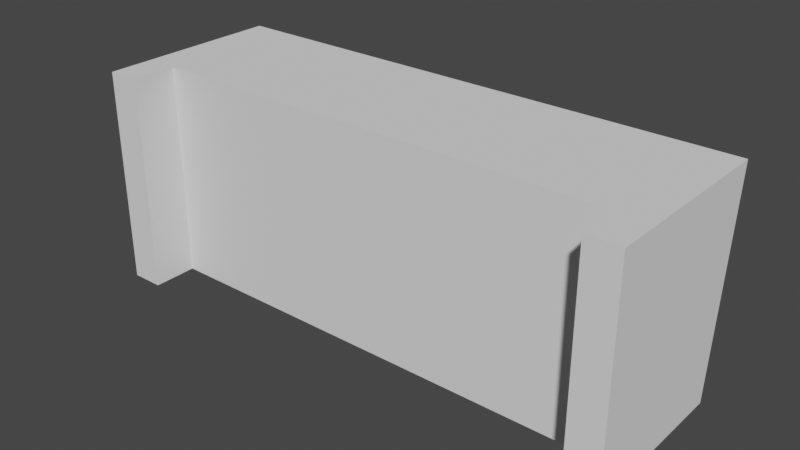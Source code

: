 # Source: banca.blend  (saved by Blender 3.6.11; exported with 4.5.12 LTS)
import bpy
from mathutils import Matrix  # noqa: F401  (used for matrix-valued properties, if any)

bpy.ops.wm.read_factory_settings(use_empty=True)
scene = bpy.context.scene
scene.name = 'Scene'

# ---- collections
col_collection = bpy.data.collections.new('Collection'); scene.collection.children.link(col_collection)

# ---- images (referenced by path relative to the original .blend; pixels are not part of the script)
import os
ASSET_DIR = os.environ.get("B2B_ASSET_DIR", "")  # directory of the original .blend (textures are referenced by path, not embedded)
HERE = os.path.dirname(os.path.abspath(__file__))  # packed textures are extracted next to this script under _unpacked/

def load_image(name, relpath, width, height, colorspace="sRGB"):
    """Load a texture the original file referenced (path relative to the .blend, or extracted next to this script)."""
    p = next((c for c in (os.path.join(HERE, relpath), os.path.join(ASSET_DIR, relpath)) if relpath and os.path.exists(c)), "")
    if p:
        img = bpy.data.images.load(p, check_existing=True)
        img.name = name
    else:  # same state as the original file: an image datablock whose file is absent (Cycles renders it pink)
        img = bpy.data.images.new(name, width, height)
        img.source = "FILE"
        img.filepath = "//" + (relpath or name)
    img.colorspace_settings.name = colorspace
    return img
img_bench_alb_rough = load_image('bench_alb_rough', 'bench_alb_rough.png', 1024, 1024, 'sRGB')

# ---- materials (node trees are filled in below, after node groups)
mat_material = bpy.data.materials.new('Material')
mat_material.alpha_threshold = 0.0
mat_material.use_transparent_shadow = False
mat_material.roughness = 0.5
mat_material.line_color = (0.0, 0.0, 0.0, 1.0)

# ---- node groups
ng_auto_smooth = bpy.data.node_groups.new('Auto Smooth', 'GeometryNodeTree')
_s = ng_auto_smooth.interface.new_socket(name='Geometry', in_out='OUTPUT', socket_type='NodeSocketGeometry')
_s = ng_auto_smooth.interface.new_socket(name='Geometry', in_out='INPUT', socket_type='NodeSocketGeometry')
_s = ng_auto_smooth.interface.new_socket(name='Angle', in_out='INPUT', socket_type='NodeSocketFloat')
_s.subtype = 'ANGLE'
_s.min_value = 0.0
_s.max_value = 3.142
ng_auto_smooth.is_modifier = True
_N = ng_auto_smooth.nodes; _L = ng_auto_smooth.links
n0 = _N.new('NodeGroupOutput'); n0.name = 'Group Output'; n0.location = (480, -100)
n1 = _N.new('NodeGroupInput'); n1.name = 'Group Input'; n1.location = (-420, -300)
n2 = _N.new('NodeGroupInput'); n2.name = 'Group Input.001'; n2.location = (-60, -100)
n3 = _N.new('GeometryNodeSetShadeSmooth'); n3.name = 'Set Shade Smooth'; n3.location = (120, -100)
n3.domain = 'EDGE'
n4 = _N.new('GeometryNodeSetShadeSmooth'); n4.name = 'Set Shade Smooth.001'; n4.location = (300, -100)
n5 = _N.new('GeometryNodeInputMeshEdgeAngle'); n5.name = 'Edge Angle'; n5.location = (-420, -220)
n6 = _N.new('GeometryNodeInputEdgeSmooth'); n6.name = 'Is Edge Smooth'; n6.location = (-60, -160)
n7 = _N.new('GeometryNodeInputShadeSmooth'); n7.name = 'Is Face Smooth'; n7.location = (-240, -340)
n8 = _N.new('FunctionNodeBooleanMath'); n8.name = 'Boolean Math'; n8.location = (-60, -220)
n9 = _N.new('FunctionNodeCompare'); n9.name = 'Compare'; n9.location = (-240, -180)
n9.operation = 'LESS_EQUAL'
_L.new(n5.outputs[0], n9.inputs[0])
_L.new(n4.outputs[0], n0.inputs[0])
_L.new(n1.outputs[1], n9.inputs[1])
_L.new(n9.outputs[0], n8.inputs[0])
_L.new(n7.outputs[0], n8.inputs[1])
_L.new(n2.outputs[0], n3.inputs[0])
_L.new(n6.outputs[0], n3.inputs[1])
_L.new(n3.outputs[0], n4.inputs[0])
_L.new(n8.outputs[0], n3.inputs[2])
n0.is_active_output = True

# ---- material node trees
mat_material.use_nodes = True; mat_material.node_tree.nodes.clear()
_N = mat_material.node_tree.nodes; _L = mat_material.node_tree.links
n0 = _N.new('ShaderNodeOutputMaterial'); n0.name = 'Material Output'; n0.location = (300, 300)
n1 = _N.new('ShaderNodeBsdfPrincipled'); n1.name = 'Principled BSDF'; n1.location = (10, 300)
n1.distribution = 'GGX'
n1.subsurface_method = 'RANDOM_WALK_SKIN'
n1.inputs[3].default_value = 1.45
n1.inputs[27].default_value = (0.0, 0.0, 0.0, 1.0)
n1.inputs[28].default_value = 1.0
n2 = _N.new('ShaderNodeTexImage'); n2.name = 'Image Texture'; n2.location = (-388, 234)
n2.image = img_bench_alb_rough
_L.new(n1.outputs[0], n0.inputs[0])
_L.new(n2.outputs[0], n1.inputs[0])
_L.new(n2.outputs[1], n1.inputs[2])
n0.is_active_output = True

# ---- world
world_world = bpy.data.worlds.new('World'); scene.world = world_world
world_world.use_nodes = True; world_world.node_tree.nodes.clear()
_N = world_world.node_tree.nodes; _L = world_world.node_tree.links
n0 = _N.new('ShaderNodeOutputWorld'); n0.name = 'World Output'; n0.location = (300, 300)
n1 = _N.new('ShaderNodeBackground'); n1.name = 'Background'; n1.location = (10, 300)
n1.inputs[0].default_value = (0.05088, 0.05088, 0.05088, 1.0)
_L.new(n1.outputs[0], n0.inputs[0])
n0.is_active_output = True
world_world.color = (0.05088, 0.05088, 0.05088)
world_world.use_sun_shadow = False
world_world.sun_shadow_jitter_overblur = 0.0

# ---- meshes
me_cube_001 = bpy.data.meshes.new('Cube.001')
me_cube_001.from_pydata([(1.241, 0.2966, 0.7228), (1.241, 0.3317, 0.9616), (1.241, 0.3392, 0.7165), (1.241, 0.3744, 0.9553), (1.241, -0.04597, 0.3102), (1.241, -0.2386, 0.3102), (1.241, -0.04597, 0.3514), (1.241, -0.2386, 0.3514), (1.241, 0.1742, 0.3102), (1.241, -0.01845, 0.3102), (1.241, 0.1742, 0.3514), (1.241, -0.01845, 0.3514), (1.134, 0.3404, 0.7076), (1.134, 0.3764, 0.9537), (1.134, 0.3733, 0.7028), (1.134, 0.4093, 0.9489), (1.166, 0.3404, 0.7076), (1.166, 0.3764, 0.9537), (1.166, 0.3733, 0.7028), (1.166, 0.4093, 0.9489), (1.134, 0.3217, 0.6194), (1.134, 0.3519, 0.6055), (1.166, 0.3217, 0.6194), (1.166, 0.3519, 0.6055), (1.134, 0.3123, 0.5884), (1.134, 0.3444, 0.5801), (1.166, 0.3123, 0.5884), (1.166, 0.3444, 0.5801), (1.134, 0.2672, 0.4631), (1.134, 0.2938, 0.4465), (1.166, 0.2672, 0.4631), (1.166, 0.2938, 0.4465), (1.134, 0.2145, 0.3579), (1.134, 0.2423, 0.3434), (1.166, 0.2145, 0.3579), (1.166, 0.2423, 0.3434), (1.134, 0.1879, 0.3159), (1.134, 0.2103, 0.2939), (1.166, 0.1879, 0.3159), (1.166, 0.2103, 0.2939), (1.134, 0.1719, 0.3073), (1.134, 0.1794, 0.2768), (1.166, 0.1719, 0.3073), (1.166, 0.1794, 0.2768), (1.134, 0.1397, 0.305), (1.134, 0.1389, 0.2743), (1.166, 0.1397, 0.305), (1.166, 0.1389, 0.2743), (1.134, -0.3891, 0.6194), (1.134, -0.4193, 0.6055), (1.166, -0.3891, 0.6194), (1.166, -0.4193, 0.6055), (1.134, -0.3796, 0.5884), (1.134, -0.4118, 0.5801), (1.166, -0.3796, 0.5884), (1.166, -0.4118, 0.5801), (1.134, -0.3346, 0.4631), (1.134, -0.3612, 0.4465), (1.166, -0.3346, 0.4631), (1.166, -0.3612, 0.4465), (1.134, -0.2819, 0.3579), (1.134, -0.3097, 0.3434), (1.166, -0.2819, 0.3579), (1.166, -0.3097, 0.3434), (1.134, -0.2553, 0.3159), (1.134, -0.2777, 0.2939), (1.166, -0.2553, 0.3159), (1.166, -0.2777, 0.2939), (1.134, -0.2393, 0.3073), (1.134, -0.2468, 0.2768), (1.166, -0.2393, 0.3073), (1.166, -0.2468, 0.2768), (1.134, -0.207, 0.305), (1.134, -0.2063, 0.2743), (1.166, -0.207, 0.305), (1.166, -0.2063, 0.2743), (1.166, -0.03102, 0.305), (1.166, 6.489e-05, 0.305), (1.134, 9.349e-07, 0.2743), (1.134, -0.03096, 0.2743), (1.134, 6.489e-05, 0.305), (1.134, -0.03102, 0.305), (1.134, 0.02507, 0.2561), (1.134, 0.03464, 0.2266), (1.166, 0.03464, 0.2266), (1.166, 0.02507, 0.2561), (1.166, 8.393e-06, 0.2743), (1.166, -0.03097, 0.2743), (1.166, -0.05603, 0.2561), (1.166, -0.0656, 0.2266), (1.166, -0.05603, 0.1972), (1.166, -0.03097, 0.179), (1.166, 8.393e-06, 0.179), (1.166, 0.02507, 0.1972), (1.134, -0.05603, 0.2561), (1.134, -0.0656, 0.2266), (1.134, -0.05603, 0.1972), (1.134, -0.03097, 0.179), (1.134, 8.393e-06, 0.179), (1.134, 0.02507, 0.1972), (1.141, -0.00679, 0.2534), (1.141, -0.02417, 0.2534), (1.141, 0.007281, 0.2432), (1.141, 0.01265, 0.2266), (1.159, 0.01265, 0.2266), (1.159, 0.007281, 0.2432), (1.159, -0.006786, 0.2534), (1.159, -0.02417, 0.2534), (1.159, -0.03824, 0.2432), (1.159, -0.04361, 0.2266), (1.159, -0.03824, 0.2101), (1.159, -0.02417, 0.1999), (1.159, -0.006786, 0.1999), (1.159, 0.007281, 0.2101), (1.141, -0.03824, 0.2432), (1.141, -0.04361, 0.2266), (1.141, -0.03824, 0.2101), (1.141, -0.02417, 0.1999), (1.141, -0.006786, 0.1999), (1.141, 0.007281, 0.2101), (1.134, 8.393e-06, 0.1503), (1.134, -0.03097, 0.1503), (1.166, 8.393e-06, 0.1503), (1.166, -0.03097, 0.1503), (1.134, 0.06626, 0.179), (1.166, 0.06626, 0.179), (1.134, 0.06626, 0.1503), (1.166, 0.06626, 0.1503), (1.134, 0.1039, 0.1733), (1.166, 0.1039, 0.1733), (1.134, 0.09847, 0.1452), (1.166, 0.09847, 0.1452), (1.134, 0.1369, 0.1583), (1.166, 0.1369, 0.1583), (1.134, 0.1242, 0.1327), (1.166, 0.1242, 0.1327), (1.134, 0.1683, 0.1332), (1.166, 0.1683, 0.1332), (1.134, 0.1458, 0.1154), (1.166, 0.1458, 0.1154), (1.134, 0.1974, 0.09381), (1.166, 0.1974, 0.09381), (1.134, 0.1708, 0.08315), (1.166, 0.1708, 0.08315), (1.134, 0.2201, 0.03746), (1.166, 0.2201, 0.03746), (1.134, 0.1918, 0.03309), (1.166, 0.1918, 0.03309), (1.134, 0.2251, -8.091e-05), (1.166, 0.2251, -8.091e-05), (1.134, 0.1964, -8.091e-05), (1.166, 0.1964, -8.091e-05), (1.166, -0.2274, -8.091e-05), (1.134, -0.2274, -8.091e-05), (1.166, -0.256, -8.091e-05), (1.134, -0.256, -8.091e-05), (1.166, -0.2228, 0.03309), (1.134, -0.2228, 0.03309), (1.166, -0.2511, 0.03746), (1.134, -0.2511, 0.03746), (1.166, -0.2018, 0.08315), (1.134, -0.2018, 0.08315), (1.166, -0.2284, 0.09381), (1.134, -0.2284, 0.09381), (1.166, -0.1768, 0.1154), (1.134, -0.1768, 0.1154), (1.166, -0.1993, 0.1332), (1.134, -0.1993, 0.1332), (1.166, -0.1551, 0.1327), (1.134, -0.1551, 0.1327), (1.166, -0.1679, 0.1583), (1.134, -0.1679, 0.1583), (1.166, -0.1294, 0.1452), (1.134, -0.1294, 0.1452), (1.166, -0.1348, 0.1733), (1.134, -0.1348, 0.1733), (1.166, -0.09722, 0.1503), (1.134, -0.09722, 0.1503), (1.166, -0.09722, 0.179), (1.134, -0.09722, 0.179), (-1.241, 0.2966, 0.7228), (-1.241, 0.3317, 0.9616), (-1.241, 0.3392, 0.7165), (-1.241, 0.3744, 0.9553), (-1.241, -0.04597, 0.3102), (-1.241, -0.2386, 0.3102), (-1.241, -0.04597, 0.3514), (-1.241, -0.2386, 0.3514), (-1.241, 0.1742, 0.3102), (-1.241, -0.01845, 0.3102), (-1.241, 0.1742, 0.3514), (-1.241, -0.01845, 0.3514), (-1.134, 0.3404, 0.7076), (-1.134, 0.3764, 0.9537), (-1.134, 0.3733, 0.7028), (-1.134, 0.4093, 0.9489), (-1.166, 0.3404, 0.7076), (-1.166, 0.3764, 0.9537), (-1.166, 0.3733, 0.7028), (-1.166, 0.4093, 0.9489), (-1.134, 0.3217, 0.6194), (-1.134, 0.3519, 0.6055), (-1.166, 0.3217, 0.6194), (-1.166, 0.3519, 0.6055), (-1.134, 0.3123, 0.5884), (-1.134, 0.3444, 0.5801), (-1.166, 0.3123, 0.5884), (-1.166, 0.3444, 0.5801), (-1.134, 0.2672, 0.4631), (-1.134, 0.2938, 0.4465), (-1.166, 0.2672, 0.4631), (-1.166, 0.2938, 0.4465), (-1.134, 0.2145, 0.3579), (-1.134, 0.2423, 0.3434), (-1.166, 0.2145, 0.3579), (-1.166, 0.2423, 0.3434), (-1.134, 0.1879, 0.3159), (-1.134, 0.2103, 0.2939), (-1.166, 0.1879, 0.3159), (-1.166, 0.2103, 0.2939), (-1.134, 0.1719, 0.3073), (-1.134, 0.1794, 0.2768), (-1.166, 0.1719, 0.3073), (-1.166, 0.1794, 0.2768), (-1.134, 0.1397, 0.305), (-1.134, 0.1389, 0.2743), (-1.166, 0.1397, 0.305), (-1.166, 0.1389, 0.2743), (-1.134, -0.3891, 0.6194), (-1.134, -0.4193, 0.6055), (-1.166, -0.3891, 0.6194), (-1.166, -0.4193, 0.6055), (-1.134, -0.3796, 0.5884), (-1.134, -0.4118, 0.5801), (-1.166, -0.3796, 0.5884), (-1.166, -0.4118, 0.5801), (-1.134, -0.3346, 0.4631), (-1.134, -0.3612, 0.4465), (-1.166, -0.3346, 0.4631), (-1.166, -0.3612, 0.4465), (-1.134, -0.2819, 0.3579), (-1.134, -0.3097, 0.3434), (-1.166, -0.2819, 0.3579), (-1.166, -0.3097, 0.3434), (-1.134, -0.2553, 0.3159), (-1.134, -0.2777, 0.2939), (-1.166, -0.2553, 0.3159), (-1.166, -0.2777, 0.2939), (-1.134, -0.2393, 0.3073), (-1.134, -0.2468, 0.2768), (-1.166, -0.2393, 0.3073), (-1.166, -0.2468, 0.2768), (-1.134, -0.207, 0.305), (-1.134, -0.2063, 0.2743), (-1.166, -0.207, 0.305), (-1.166, -0.2063, 0.2743), (-1.166, -0.03102, 0.305), (-1.166, 6.489e-05, 0.305), (-1.134, 9.349e-07, 0.2743), (-1.134, -0.03096, 0.2743), (-1.134, 6.489e-05, 0.305), (-1.134, -0.03102, 0.305), (-1.134, 0.02507, 0.2561), (-1.134, 0.03464, 0.2266), (-1.166, 0.03464, 0.2266), (-1.166, 0.02507, 0.2561), (-1.166, 8.393e-06, 0.2743), (-1.166, -0.03097, 0.2743), (-1.166, -0.05603, 0.2561), (-1.166, -0.0656, 0.2266), (-1.166, -0.05603, 0.1972), (-1.166, -0.03097, 0.179), (-1.166, 8.393e-06, 0.179), (-1.166, 0.02507, 0.1972), (-1.134, -0.05603, 0.2561), (-1.134, -0.0656, 0.2266), (-1.134, -0.05603, 0.1972), (-1.134, -0.03097, 0.179), (-1.134, 8.393e-06, 0.179), (-1.134, 0.02507, 0.1972), (-1.141, -0.00679, 0.2534), (-1.141, -0.02417, 0.2534), (-1.141, 0.007281, 0.2432), (-1.141, 0.01265, 0.2266), (-1.159, 0.01265, 0.2266), (-1.159, 0.007281, 0.2432), (-1.159, -0.006786, 0.2534), (-1.159, -0.02417, 0.2534), (-1.159, -0.03824, 0.2432), (-1.159, -0.04361, 0.2266), (-1.159, -0.03824, 0.2101), (-1.159, -0.02417, 0.1999), (-1.159, -0.006786, 0.1999), (-1.159, 0.007281, 0.2101), (-1.141, -0.03824, 0.2432), (-1.141, -0.04361, 0.2266), (-1.141, -0.03824, 0.2101), (-1.141, -0.02417, 0.1999), (-1.141, -0.006786, 0.1999), (-1.141, 0.007281, 0.2101), (-1.134, 8.393e-06, 0.1503), (-1.134, -0.03097, 0.1503), (-1.166, 8.393e-06, 0.1503), (-1.166, -0.03097, 0.1503), (-1.134, 0.06626, 0.179), (-1.166, 0.06626, 0.179), (-1.134, 0.06626, 0.1503), (-1.166, 0.06626, 0.1503), (-1.134, 0.1039, 0.1733), (-1.166, 0.1039, 0.1733), (-1.134, 0.09847, 0.1452), (-1.166, 0.09847, 0.1452), (-1.134, 0.1369, 0.1583), (-1.166, 0.1369, 0.1583), (-1.134, 0.1242, 0.1327), (-1.166, 0.1242, 0.1327), (-1.134, 0.1683, 0.1332), (-1.166, 0.1683, 0.1332), (-1.134, 0.1458, 0.1154), (-1.166, 0.1458, 0.1154), (-1.134, 0.1974, 0.09381), (-1.166, 0.1974, 0.09381), (-1.134, 0.1708, 0.08315), (-1.166, 0.1708, 0.08315), (-1.134, 0.2201, 0.03746), (-1.166, 0.2201, 0.03746), (-1.134, 0.1918, 0.03309), (-1.166, 0.1918, 0.03309), (-1.134, 0.2251, -8.091e-05), (-1.166, 0.2251, -8.091e-05), (-1.134, 0.1964, -8.091e-05), (-1.166, 0.1964, -8.091e-05), (-1.166, -0.2274, -8.091e-05), (-1.134, -0.2274, -8.091e-05), (-1.166, -0.256, -8.091e-05), (-1.134, -0.256, -8.091e-05), (-1.166, -0.2228, 0.03309), (-1.134, -0.2228, 0.03309), (-1.166, -0.2511, 0.03746), (-1.134, -0.2511, 0.03746), (-1.166, -0.2018, 0.08315), (-1.134, -0.2018, 0.08315), (-1.166, -0.2284, 0.09381), (-1.134, -0.2284, 0.09381), (-1.166, -0.1768, 0.1154), (-1.134, -0.1768, 0.1154), (-1.166, -0.1993, 0.1332), (-1.134, -0.1993, 0.1332), (-1.166, -0.1551, 0.1327), (-1.134, -0.1551, 0.1327), (-1.166, -0.1679, 0.1583), (-1.134, -0.1679, 0.1583), (-1.166, -0.1294, 0.1452), (-1.134, -0.1294, 0.1452), (-1.166, -0.1348, 0.1733), (-1.134, -0.1348, 0.1733), (-1.166, -0.09722, 0.1503), (-1.134, -0.09722, 0.1503), (-1.166, -0.09722, 0.179), (-1.134, -0.09722, 0.179)], [], [(188, 190, 10, 8), (2, 3, 1, 0), (180, 0, 1, 181), (5, 4, 6, 7), (187, 7, 6, 186), (184, 186, 6, 4), (9, 8, 10, 11), (191, 11, 10, 190), (12, 13, 15, 14), (14, 15, 19, 18), (18, 19, 17, 16), (16, 17, 13, 12), (19, 15, 13, 17), (18, 16, 22, 23), (26, 22, 50, 54), (16, 12, 20, 22), (14, 18, 23, 21), (12, 14, 21, 20), (24, 25, 29, 28), (21, 23, 27, 25), (23, 22, 26, 27), (20, 21, 25, 24), (26, 24, 28, 30), (25, 27, 31, 29), (27, 26, 30, 31), (33, 35, 39, 37), (31, 30, 34, 35), (28, 29, 33, 32), (30, 28, 32, 34), (29, 31, 35, 33), (35, 34, 38, 39), (32, 33, 37, 36), (34, 32, 36, 38), (40, 41, 45, 44), (43, 42, 46, 47), (38, 36, 40, 42), (37, 39, 43, 41), (39, 38, 42, 43), (36, 37, 41, 40), (42, 40, 44, 46), (41, 43, 47, 45), (24, 26, 54, 52), (52, 56, 57, 53), (49, 53, 55, 51), (51, 55, 54, 50), (48, 52, 53, 49), (54, 58, 56, 52), (53, 57, 59, 55), (55, 59, 58, 54), (61, 65, 67, 63), (59, 63, 62, 58), (56, 60, 61, 57), (58, 62, 60, 56), (57, 61, 63, 59), (63, 67, 66, 62), (60, 64, 65, 61), (62, 66, 64, 60), (68, 72, 73, 69), (71, 75, 74, 70), (66, 70, 68, 64), (65, 69, 71, 67), (67, 71, 70, 66), (64, 68, 69, 65), (70, 74, 72, 68), (69, 73, 75, 71), (87, 75, 73, 79), (79, 73, 72, 81), (81, 72, 74, 76), (76, 74, 75, 87), (22, 20, 48, 50), (20, 24, 52, 48), (49, 51, 50, 48), (46, 77, 86, 47), (77, 76, 87, 86), (44, 80, 77, 46), (80, 81, 76, 77), (45, 78, 80, 44), (78, 79, 81, 80), (47, 86, 78, 45), (0, 180, 182, 2), (2, 182, 183, 3), (7, 187, 185, 5), (5, 185, 184, 4), (11, 191, 189, 9), (9, 189, 188, 8), (82, 85, 84, 83), (83, 84, 93, 99), (99, 93, 92, 98), (92, 91, 123, 122), (97, 91, 90, 96), (96, 90, 89, 95), (95, 89, 88, 94), (94, 88, 87, 79), (78, 86, 85, 82), (106, 107, 101, 100), (102, 103, 104, 105), (103, 119, 113, 104), (119, 118, 112, 113), (118, 117, 111, 112), (117, 116, 110, 111), (116, 115, 109, 110), (115, 114, 108, 109), (114, 101, 107, 108), (100, 102, 105, 106), (93, 113, 112, 92), (92, 112, 111, 91), (91, 111, 110, 90), (90, 110, 109, 89), (89, 109, 108, 88), (88, 108, 107, 87), (87, 107, 106, 86), (86, 106, 105, 85), (85, 105, 104, 84), (84, 104, 113, 93), (82, 102, 100, 78), (78, 100, 101, 79), (79, 101, 114, 94), (94, 114, 115, 95), (95, 115, 116, 96), (96, 116, 117, 97), (97, 117, 118, 98), (98, 118, 119, 99), (99, 119, 103, 83), (83, 103, 102, 82), (120, 122, 123, 121), (122, 120, 126, 127), (97, 98, 120, 121), (126, 124, 128, 130), (98, 92, 125, 124), (92, 122, 127, 125), (120, 98, 124, 126), (129, 131, 135, 133), (127, 126, 130, 131), (125, 127, 131, 129), (124, 125, 129, 128), (132, 133, 137, 136), (128, 129, 133, 132), (130, 128, 132, 134), (131, 130, 134, 135), (138, 136, 140, 142), (134, 132, 136, 138), (135, 134, 138, 139), (133, 135, 139, 137), (141, 143, 147, 145), (139, 138, 142, 143), (137, 139, 143, 141), (136, 137, 141, 140), (146, 144, 148, 150), (140, 141, 145, 144), (142, 140, 144, 146), (143, 142, 146, 147), (148, 149, 151, 150), (147, 146, 150, 151), (145, 147, 151, 149), (144, 145, 149, 148), (158, 154, 152, 156), (163, 159, 158, 162), (155, 153, 152, 154), (156, 152, 153, 157), (159, 155, 154, 158), (167, 163, 162, 166), (160, 156, 157, 161), (161, 157, 159, 163), (157, 153, 155, 159), (168, 164, 165, 169), (166, 162, 160, 164), (162, 158, 156, 160), (164, 160, 161, 165), (175, 171, 170, 174), (165, 161, 163, 167), (169, 165, 167, 171), (170, 166, 164, 168), (178, 174, 172, 176), (172, 168, 169, 173), (173, 169, 171, 175), (171, 167, 166, 170), (177, 173, 175, 179), (174, 170, 168, 172), (176, 172, 173, 177), (179, 175, 174, 178), (123, 91, 178, 176), (91, 97, 179, 178), (97, 121, 177, 179), (121, 123, 176, 177), (182, 180, 181, 183), (185, 187, 186, 184), (189, 191, 190, 188), (192, 194, 195, 193), (194, 198, 199, 195), (198, 196, 197, 199), (196, 192, 193, 197), (199, 197, 193, 195), (198, 203, 202, 196), (206, 234, 230, 202), (196, 202, 200, 192), (194, 201, 203, 198), (192, 200, 201, 194), (204, 208, 209, 205), (201, 205, 207, 203), (203, 207, 206, 202), (200, 204, 205, 201), (206, 210, 208, 204), (205, 209, 211, 207), (207, 211, 210, 206), (213, 217, 219, 215), (211, 215, 214, 210), (208, 212, 213, 209), (210, 214, 212, 208), (209, 213, 215, 211), (215, 219, 218, 214), (212, 216, 217, 213), (214, 218, 216, 212), (220, 224, 225, 221), (223, 227, 226, 222), (218, 222, 220, 216), (217, 221, 223, 219), (219, 223, 222, 218), (216, 220, 221, 217), (222, 226, 224, 220), (221, 225, 227, 223), (204, 232, 234, 206), (232, 233, 237, 236), (229, 231, 235, 233), (231, 230, 234, 235), (228, 229, 233, 232), (234, 232, 236, 238), (233, 235, 239, 237), (235, 234, 238, 239), (241, 243, 247, 245), (239, 238, 242, 243), (236, 237, 241, 240), (238, 236, 240, 242), (237, 239, 243, 241), (243, 242, 246, 247), (240, 241, 245, 244), (242, 240, 244, 246), (248, 249, 253, 252), (251, 250, 254, 255), (246, 244, 248, 250), (245, 247, 251, 249), (247, 246, 250, 251), (244, 245, 249, 248), (250, 248, 252, 254), (249, 251, 255, 253), (267, 259, 253, 255), (259, 261, 252, 253), (261, 256, 254, 252), (256, 267, 255, 254), (202, 230, 228, 200), (200, 228, 232, 204), (229, 228, 230, 231), (226, 227, 266, 257), (257, 266, 267, 256), (224, 226, 257, 260), (260, 257, 256, 261), (225, 224, 260, 258), (258, 260, 261, 259), (227, 225, 258, 266), (262, 263, 264, 265), (263, 279, 273, 264), (279, 278, 272, 273), (272, 302, 303, 271), (277, 276, 270, 271), (276, 275, 269, 270), (275, 274, 268, 269), (274, 259, 267, 268), (258, 262, 265, 266), (286, 280, 281, 287), (282, 285, 284, 283), (283, 284, 293, 299), (299, 293, 292, 298), (298, 292, 291, 297), (297, 291, 290, 296), (296, 290, 289, 295), (295, 289, 288, 294), (294, 288, 287, 281), (280, 286, 285, 282), (273, 272, 292, 293), (272, 271, 291, 292), (271, 270, 290, 291), (270, 269, 289, 290), (269, 268, 288, 289), (268, 267, 287, 288), (267, 266, 286, 287), (266, 265, 285, 286), (265, 264, 284, 285), (264, 273, 293, 284), (262, 258, 280, 282), (258, 259, 281, 280), (259, 274, 294, 281), (274, 275, 295, 294), (275, 276, 296, 295), (276, 277, 297, 296), (277, 278, 298, 297), (278, 279, 299, 298), (279, 263, 283, 299), (263, 262, 282, 283), (300, 301, 303, 302), (302, 307, 306, 300), (277, 301, 300, 278), (306, 310, 308, 304), (278, 304, 305, 272), (272, 305, 307, 302), (300, 306, 304, 278), (309, 313, 315, 311), (307, 311, 310, 306), (305, 309, 311, 307), (304, 308, 309, 305), (312, 316, 317, 313), (308, 312, 313, 309), (310, 314, 312, 308), (311, 315, 314, 310), (318, 322, 320, 316), (314, 318, 316, 312), (315, 319, 318, 314), (313, 317, 319, 315), (321, 325, 327, 323), (319, 323, 322, 318), (317, 321, 323, 319), (316, 320, 321, 317), (326, 330, 328, 324), (320, 324, 325, 321), (322, 326, 324, 320), (323, 327, 326, 322), (328, 330, 331, 329), (327, 331, 330, 326), (325, 329, 331, 327), (324, 328, 329, 325), (338, 336, 332, 334), (343, 342, 338, 339), (335, 334, 332, 333), (336, 337, 333, 332), (339, 338, 334, 335), (347, 346, 342, 343), (340, 341, 337, 336), (341, 343, 339, 337), (337, 339, 335, 333), (348, 349, 345, 344), (346, 344, 340, 342), (342, 340, 336, 338), (344, 345, 341, 340), (355, 354, 350, 351), (345, 347, 343, 341), (349, 351, 347, 345), (350, 348, 344, 346), (358, 356, 352, 354), (352, 353, 349, 348), (353, 355, 351, 349), (351, 350, 346, 347), (357, 359, 355, 353), (354, 352, 348, 350), (356, 357, 353, 352), (359, 358, 354, 355), (303, 356, 358, 271), (271, 358, 359, 277), (277, 359, 357, 301), (301, 357, 356, 303), (183, 181, 1, 3)])
me_cube_001.polygons.foreach_set('use_smooth', [True] * 358)
_uv = me_cube_001.uv_layers.new(name='UVMap')
_uv.uv.foreach_set('vector', [0.9551, 0.04246, 0.9551, 0.05834, 0.07755, 0.05834, 0.07755, 0.04246, 0.5752, 0.7304, 0.482, 0.7304, 0.482, 0.7138, 0.5752, 0.7138, 0.129, 0.2134, 0.129, 0.888, 0.06376, 0.888, 0.06376, 0.2134, 0.3662, 0.3147, 0.3662, 0.3891, 0.3503, 0.3891, 0.3503, 0.3147, 0.215, 0.888, 0.215, 0.2134, 0.2673, 0.2134, 0.2673, 0.888, 0.9551, 0.01187, 0.9551, 0.02775, 0.07755, 0.02775, 0.07755, 0.01187, 0.3955, 0.2175, 0.3955, 0.2919, 0.3796, 0.2919, 0.3796, 0.2175, 0.8118, 0.1277, 0.1372, 0.1277, 0.1372, 0.07537, 0.8118, 0.07537, 0.3924, 0.5142, 0.3778, 0.6212, 0.3635, 0.6193, 0.3781, 0.5122, 0.8843, 0.2061, 0.8843, 0.1007, 0.8981, 0.1007, 0.8981, 0.2061, 0.7625, 0.636, 0.7779, 0.529, 0.7637, 0.527, 0.7482, 0.6339, 0.9337, 0.5693, 0.9337, 0.4642, 0.9476, 0.4642, 0.9476, 0.5693, 0.7359, 0.9079, 0.722, 0.9079, 0.722, 0.8936, 0.7359, 0.8936, 0.7625, 0.636, 0.7482, 0.6339, 0.7402, 0.6722, 0.7533, 0.6783, 0.7361, 0.6857, 0.7402, 0.6722, 0.4314, 0.6728, 0.4355, 0.6863, 0.9337, 0.5693, 0.9476, 0.5693, 0.9476, 0.6068, 0.9337, 0.6068, 0.8843, 0.2061, 0.8981, 0.2061, 0.8981, 0.2476, 0.8843, 0.2476, 0.3924, 0.5142, 0.3781, 0.5122, 0.387, 0.4698, 0.4001, 0.4757, 0.4041, 0.4623, 0.3901, 0.4588, 0.4115, 0.4005, 0.4231, 0.4076, 0.8843, 0.2476, 0.8981, 0.2476, 0.8981, 0.2583, 0.8843, 0.2583, 0.7533, 0.6783, 0.7402, 0.6722, 0.7361, 0.6857, 0.7501, 0.6893, 0.4001, 0.4757, 0.387, 0.4698, 0.3901, 0.4588, 0.4041, 0.4623, 0.9585, 0.5978, 0.9724, 0.5978, 0.9724, 0.6503, 0.9585, 0.6503, 0.8843, 0.2583, 0.8981, 0.2583, 0.8981, 0.3145, 0.8843, 0.3145, 0.7501, 0.6893, 0.7361, 0.6857, 0.7166, 0.7402, 0.7282, 0.7474, 0.8843, 0.3575, 0.8981, 0.3575, 0.8981, 0.3778, 0.8843, 0.3778, 0.7282, 0.7474, 0.7166, 0.7402, 0.6938, 0.7859, 0.7059, 0.7922, 0.4231, 0.4076, 0.4115, 0.4005, 0.4334, 0.3555, 0.4456, 0.3617, 0.9585, 0.6503, 0.9724, 0.6503, 0.9724, 0.6938, 0.9585, 0.6938, 0.8843, 0.3145, 0.8981, 0.3145, 0.8981, 0.3575, 0.8843, 0.3575, 0.7059, 0.7922, 0.6938, 0.7859, 0.6823, 0.8042, 0.692, 0.8137, 0.4456, 0.3617, 0.4334, 0.3555, 0.4471, 0.3339, 0.457, 0.3433, 0.9585, 0.6938, 0.9724, 0.6938, 0.9724, 0.7109, 0.9585, 0.7109, 0.4639, 0.3395, 0.4605, 0.3263, 0.4781, 0.3251, 0.4779, 0.3384, 0.6786, 0.8212, 0.6753, 0.808, 0.6613, 0.809, 0.661, 0.8223, 0.8487, 0.9117, 0.8348, 0.9117, 0.8348, 0.9047, 0.8487, 0.9047, 0.9337, 0.6176, 0.9476, 0.6176, 0.9476, 0.6312, 0.9337, 0.6312, 0.692, 0.8137, 0.6823, 0.8042, 0.6753, 0.808, 0.6786, 0.8212, 0.457, 0.3433, 0.4471, 0.3339, 0.4605, 0.3263, 0.4639, 0.3395, 0.8487, 0.9047, 0.8348, 0.9047, 0.8348, 0.8907, 0.8487, 0.8907, 0.9337, 0.6312, 0.9476, 0.6312, 0.9476, 0.6488, 0.9337, 0.6488, 0.8595, 0.1007, 0.8734, 0.1007, 0.8734, 0.4013, 0.8595, 0.4013, 0.8627, 0.7386, 0.8731, 0.7955, 0.8867, 0.796, 0.8766, 0.7347, 0.9501, 0.1007, 0.9501, 0.112, 0.964, 0.112, 0.964, 0.1007, 0.9249, 0.1007, 0.9222, 0.1119, 0.9361, 0.1158, 0.9393, 0.1021, 0.8595, 0.7249, 0.8627, 0.7386, 0.8766, 0.7347, 0.8739, 0.7235, 0.9585, 0.4642, 0.9585, 0.5202, 0.9724, 0.5202, 0.9724, 0.4642, 0.9501, 0.112, 0.9501, 0.1715, 0.964, 0.1715, 0.964, 0.112, 0.9222, 0.1119, 0.9121, 0.1732, 0.9257, 0.1727, 0.9361, 0.1158, 0.9501, 0.2179, 0.9501, 0.2404, 0.964, 0.2404, 0.964, 0.2179, 0.9121, 0.1732, 0.909, 0.2231, 0.9226, 0.2237, 0.9257, 0.1727, 0.8731, 0.7955, 0.8762, 0.8465, 0.8898, 0.8459, 0.8867, 0.796, 0.9585, 0.5202, 0.9585, 0.5677, 0.9724, 0.5677, 0.9724, 0.5202, 0.9501, 0.1715, 0.9501, 0.2179, 0.964, 0.2179, 0.964, 0.1715, 0.909, 0.2231, 0.9103, 0.2487, 0.9235, 0.2453, 0.9226, 0.2237, 0.8762, 0.8465, 0.8753, 0.8681, 0.8885, 0.8715, 0.8898, 0.8459, 0.9585, 0.5677, 0.9585, 0.5869, 0.9724, 0.5869, 0.9724, 0.5677, 0.8712, 0.8748, 0.8595, 0.8827, 0.866, 0.8944, 0.8806, 0.8847, 0.9182, 0.2619, 0.9328, 0.2716, 0.9393, 0.2599, 0.9276, 0.252, 0.7667, 0.9112, 0.7667, 0.9044, 0.7529, 0.9044, 0.7529, 0.9112, 0.761, 0.7617, 0.761, 0.7752, 0.7748, 0.7752, 0.7748, 0.7617, 0.9103, 0.2487, 0.9182, 0.2619, 0.9276, 0.252, 0.9235, 0.2453, 0.8753, 0.8681, 0.8712, 0.8748, 0.8806, 0.8847, 0.8885, 0.8715, 0.7667, 0.9044, 0.7667, 0.8904, 0.7529, 0.8904, 0.7529, 0.9044, 0.761, 0.7752, 0.761, 0.7928, 0.7748, 0.7928, 0.7748, 0.7752, 0.4895, 0.2092, 0.5657, 0.2092, 0.5657, 0.223, 0.4895, 0.223, 0.5519, 0.3243, 0.6281, 0.3236, 0.6285, 0.3369, 0.552, 0.3377, 0.8348, 0.8166, 0.8348, 0.7401, 0.8487, 0.7401, 0.8487, 0.8166, 0.5872, 0.8091, 0.5107, 0.8093, 0.511, 0.8226, 0.5872, 0.8225, 0.8487, 0.4096, 0.8348, 0.4096, 0.8348, 0.1007, 0.8487, 0.1007, 0.4001, 0.4757, 0.4041, 0.4623, 0.7047, 0.4593, 0.7089, 0.4727, 0.807, 0.5864, 0.807, 0.5725, 0.7938, 0.5725, 0.7938, 0.5864, 0.6613, 0.809, 0.6007, 0.8091, 0.6007, 0.8224, 0.661, 0.8223, 0.6007, 0.8091, 0.5872, 0.8091, 0.5872, 0.8225, 0.6007, 0.8224, 0.8348, 0.8907, 0.8348, 0.8301, 0.8487, 0.8301, 0.8487, 0.8907, 0.8348, 0.8301, 0.8348, 0.8166, 0.8487, 0.8166, 0.8487, 0.8301, 0.4781, 0.3251, 0.5384, 0.3245, 0.5385, 0.3378, 0.4779, 0.3384, 0.5384, 0.3245, 0.5519, 0.3243, 0.552, 0.3377, 0.5385, 0.3378, 0.9476, 0.6488, 0.9476, 0.7092, 0.9337, 0.7092, 0.9337, 0.6488, 0.03791, 0.9425, 0.03791, 0.06497, 0.05449, 0.06497, 0.05449, 0.9425, 0.2047, 0.2134, 0.2047, 0.888, 0.1394, 0.888, 0.1394, 0.2134, 0.8907, 0.9916, 0.01316, 0.9916, 0.01316, 0.9757, 0.8907, 0.9757, 0.2777, 0.888, 0.2777, 0.2134, 0.33, 0.2134, 0.33, 0.888, 0.8907, 0.9687, 0.01316, 0.9687, 0.01316, 0.9528, 0.8907, 0.9528, 0.8117, 0.1941, 0.1371, 0.1941, 0.1371, 0.1418, 0.8117, 0.1418, 0.7529, 0.854, 0.7667, 0.854, 0.7667, 0.8671, 0.7529, 0.8671, 0.7529, 0.8671, 0.7667, 0.8671, 0.7667, 0.8795, 0.7529, 0.8795, 0.944, 0.9191, 0.944, 0.9053, 0.9551, 0.9053, 0.9551, 0.9191, 0.6008, 0.8639, 0.5873, 0.8639, 0.5873, 0.8763, 0.6008, 0.8763, 0.8814, 0.9555, 0.8814, 0.9416, 0.8921, 0.9416, 0.8921, 0.9555, 0.8734, 0.9308, 0.8595, 0.9308, 0.8595, 0.9176, 0.8734, 0.9176, 0.8734, 0.9176, 0.8595, 0.9176, 0.8595, 0.9053, 0.8734, 0.9053, 0.9501, 0.4157, 0.9501, 0.4018, 0.961, 0.4018, 0.961, 0.4157, 0.722, 0.9327, 0.7221, 0.9188, 0.733, 0.9188, 0.733, 0.9327, 0.6745, 0.7311, 0.6745, 0.7386, 0.6667, 0.7386, 0.6667, 0.7311, 0.7857, 0.8036, 0.7857, 0.811, 0.7935, 0.811, 0.7935, 0.8036, 0.7857, 0.811, 0.7857, 0.818, 0.7935, 0.818, 0.7935, 0.811, 0.9254, 0.9053, 0.9254, 0.9115, 0.9332, 0.9115, 0.9332, 0.9053, 0.9254, 0.9115, 0.9254, 0.919, 0.9332, 0.919, 0.9332, 0.9115, 0.9254, 0.919, 0.9254, 0.925, 0.9332, 0.925, 0.9332, 0.919, 0.8426, 0.9368, 0.8426, 0.9295, 0.8348, 0.9295, 0.8348, 0.9368, 0.8426, 0.9295, 0.8426, 0.9225, 0.8348, 0.9225, 0.8348, 0.9295, 0.7874, 0.8366, 0.7935, 0.8366, 0.7935, 0.8288, 0.7874, 0.8288, 0.9487, 0.9437, 0.9549, 0.9437, 0.9549, 0.9359, 0.9487, 0.9359, 0.6116, 0.8559, 0.6039, 0.8503, 0.5978, 0.8548, 0.6008, 0.8639, 0.6008, 0.8639, 0.5978, 0.8548, 0.5902, 0.8548, 0.5873, 0.8639, 0.5873, 0.8639, 0.5902, 0.8548, 0.5841, 0.8504, 0.5764, 0.856, 0.5764, 0.856, 0.5841, 0.8504, 0.5818, 0.8432, 0.5722, 0.8432, 0.5722, 0.8432, 0.5818, 0.8432, 0.5841, 0.836, 0.5764, 0.8304, 0.5764, 0.8304, 0.5841, 0.836, 0.5902, 0.8315, 0.5872, 0.8225, 0.5872, 0.8225, 0.5902, 0.8315, 0.5977, 0.8315, 0.6007, 0.8224, 0.6007, 0.8224, 0.5977, 0.8315, 0.6039, 0.836, 0.6116, 0.8303, 0.6116, 0.8303, 0.6039, 0.836, 0.6062, 0.8431, 0.6158, 0.8431, 0.6158, 0.8431, 0.6062, 0.8431, 0.6039, 0.8503, 0.6116, 0.8559, 0.5275, 0.3167, 0.5351, 0.311, 0.5413, 0.3154, 0.5384, 0.3245, 0.5384, 0.3245, 0.5413, 0.3154, 0.5488, 0.3153, 0.5519, 0.3243, 0.5519, 0.3243, 0.5488, 0.3153, 0.5549, 0.3108, 0.5627, 0.3163, 0.5627, 0.3163, 0.5549, 0.3108, 0.5572, 0.3036, 0.5667, 0.3035, 0.5667, 0.3035, 0.5572, 0.3036, 0.5548, 0.2964, 0.5624, 0.2907, 0.5624, 0.2907, 0.5548, 0.2964, 0.5486, 0.292, 0.5515, 0.2829, 0.5515, 0.2829, 0.5486, 0.292, 0.5411, 0.2921, 0.538, 0.2831, 0.538, 0.2831, 0.5411, 0.2921, 0.535, 0.2966, 0.5272, 0.2911, 0.5272, 0.2911, 0.535, 0.2966, 0.5327, 0.3038, 0.5232, 0.3039, 0.5232, 0.3039, 0.5327, 0.3038, 0.5351, 0.311, 0.5275, 0.3167, 0.3946, 0.8595, 0.4085, 0.8595, 0.4085, 0.873, 0.3946, 0.873, 0.4085, 0.8595, 0.3946, 0.8595, 0.3946, 0.8308, 0.4085, 0.8308, 0.5515, 0.2829, 0.538, 0.2831, 0.5379, 0.2706, 0.5514, 0.2705, 0.5091, 0.2709, 0.5092, 0.2833, 0.4929, 0.281, 0.4951, 0.2688, 0.5916, 0.2228, 0.5916, 0.2089, 0.6204, 0.2089, 0.6204, 0.2228, 0.6008, 0.8639, 0.6008, 0.8763, 0.6296, 0.8762, 0.6295, 0.8638, 0.5379, 0.2706, 0.538, 0.2831, 0.5092, 0.2833, 0.5091, 0.2709, 0.6459, 0.8662, 0.6436, 0.8784, 0.6547, 0.8839, 0.6603, 0.8727, 0.4085, 0.8308, 0.3946, 0.8308, 0.3946, 0.8168, 0.4085, 0.8168, 0.6295, 0.8638, 0.6296, 0.8762, 0.6436, 0.8784, 0.6459, 0.8662, 0.6204, 0.2228, 0.6204, 0.2089, 0.6367, 0.2089, 0.6367, 0.2228, 0.6511, 0.2228, 0.6511, 0.2089, 0.6649, 0.2089, 0.6649, 0.2228, 0.6367, 0.2228, 0.6367, 0.2089, 0.6511, 0.2089, 0.6511, 0.2228, 0.4951, 0.2688, 0.4929, 0.281, 0.4785, 0.2746, 0.4839, 0.2635, 0.4085, 0.8168, 0.3946, 0.8168, 0.3946, 0.8058, 0.4085, 0.8058, 0.4744, 0.2561, 0.4647, 0.2639, 0.4519, 0.2469, 0.4634, 0.2421, 0.4839, 0.2635, 0.4785, 0.2746, 0.4647, 0.2639, 0.4744, 0.2561, 0.4085, 0.8058, 0.3946, 0.8058, 0.3946, 0.7965, 0.4085, 0.7965, 0.6603, 0.8727, 0.6547, 0.8839, 0.6642, 0.8913, 0.6739, 0.8836, 0.6866, 0.9007, 0.6751, 0.9053, 0.6842, 0.9271, 0.6965, 0.9252, 0.4516, 0.5263, 0.4516, 0.5124, 0.4665, 0.5124, 0.4665, 0.5263, 0.6739, 0.8836, 0.6642, 0.8913, 0.6751, 0.9053, 0.6866, 0.9007, 0.909, 0.6466, 0.9229, 0.6466, 0.9229, 0.6646, 0.909, 0.6646, 0.4541, 0.2205, 0.4418, 0.2225, 0.4395, 0.2062, 0.4519, 0.2061, 0.909, 0.6646, 0.9229, 0.6646, 0.9229, 0.6898, 0.909, 0.6898, 0.4634, 0.2421, 0.4519, 0.2469, 0.4418, 0.2225, 0.4541, 0.2205, 0.4665, 0.5263, 0.4665, 0.5124, 0.489, 0.5124, 0.489, 0.5263, 0.9254, 0.9498, 0.9254, 0.9359, 0.9378, 0.9359, 0.9378, 0.9498, 0.489, 0.5263, 0.489, 0.5124, 0.5035, 0.5124, 0.5035, 0.5263, 0.6965, 0.9252, 0.6842, 0.9271, 0.6863, 0.9415, 0.6987, 0.9415, 0.909, 0.6898, 0.9229, 0.6898, 0.9229, 0.7062, 0.909, 0.7062, 0.4947, 0.8809, 0.5037, 0.8947, 0.5131, 0.8865, 0.5052, 0.8743, 0.6161, 0.7386, 0.6398, 0.7386, 0.6398, 0.7247, 0.6161, 0.7247, 0.7751, 0.5047, 0.7875, 0.5047, 0.7875, 0.4909, 0.7751, 0.4909, 0.7751, 0.4658, 0.7751, 0.48, 0.789, 0.48, 0.789, 0.4658, 0.6398, 0.7386, 0.6559, 0.7386, 0.6559, 0.7247, 0.6398, 0.7247, 0.6, 0.7386, 0.6161, 0.7386, 0.6161, 0.7247, 0.6, 0.7247, 0.7751, 0.445, 0.7751, 0.4658, 0.789, 0.4658, 0.789, 0.445, 0.6605, 0.3246, 0.6532, 0.347, 0.6637, 0.3536, 0.6723, 0.3286, 0.6532, 0.347, 0.6452, 0.3592, 0.6547, 0.3673, 0.6637, 0.3536, 0.8981, 0.686, 0.8981, 0.6767, 0.8843, 0.6767, 0.8843, 0.686, 0.4845, 0.8348, 0.4861, 0.856, 0.4979, 0.8519, 0.4969, 0.8342, 0.4861, 0.856, 0.4947, 0.8809, 0.5052, 0.8743, 0.4979, 0.8519, 0.7751, 0.432, 0.7751, 0.445, 0.789, 0.445, 0.789, 0.432, 0.7938, 0.5332, 0.7938, 0.5477, 0.8077, 0.5477, 0.8077, 0.5332, 0.6615, 0.3068, 0.6605, 0.3246, 0.6723, 0.3286, 0.6739, 0.3074, 0.6592, 0.295, 0.6615, 0.3068, 0.6739, 0.3074, 0.6707, 0.2902, 0.4877, 0.8176, 0.4845, 0.8348, 0.4969, 0.8342, 0.4991, 0.8224, 0.505, 0.7907, 0.4942, 0.8032, 0.504, 0.8109, 0.5131, 0.8001, 0.8981, 0.6971, 0.8981, 0.686, 0.8843, 0.686, 0.8843, 0.6971, 0.6544, 0.2836, 0.6592, 0.295, 0.6707, 0.2902, 0.6641, 0.2759, 0.7938, 0.5477, 0.7938, 0.5616, 0.8077, 0.5616, 0.8077, 0.5477, 0.6452, 0.2728, 0.6544, 0.2836, 0.6641, 0.2759, 0.6534, 0.2633, 0.4942, 0.8032, 0.4877, 0.8176, 0.4991, 0.8224, 0.504, 0.8109, 0.8981, 0.7111, 0.8981, 0.6971, 0.8843, 0.6971, 0.8843, 0.7111, 0.7938, 0.5169, 0.7938, 0.5332, 0.8077, 0.5332, 0.8077, 0.5169, 0.5873, 0.8763, 0.5873, 0.8639, 0.5585, 0.8639, 0.5585, 0.8764, 0.7173, 0.8828, 0.7034, 0.8828, 0.7034, 0.854, 0.7173, 0.854, 0.5515, 0.2829, 0.5514, 0.2705, 0.5801, 0.2702, 0.5803, 0.2826, 0.3946, 0.873, 0.4085, 0.873, 0.4085, 0.9018, 0.3946, 0.9018, 0.6006, 0.3617, 0.6006, 0.3784, 0.5074, 0.3784, 0.5074, 0.3617, 0.4307, 0.32, 0.4148, 0.32, 0.4148, 0.2456, 0.4307, 0.2456, 0.3662, 0.2892, 0.3503, 0.2892, 0.3503, 0.2148, 0.3662, 0.2148, 0.3671, 0.8085, 0.3529, 0.8064, 0.3373, 0.9133, 0.3516, 0.9154, 0.8981, 0.4941, 0.8843, 0.4941, 0.8843, 0.3887, 0.8981, 0.3887, 0.7869, 0.3601, 0.7726, 0.3581, 0.7883, 0.2511, 0.8025, 0.2532, 0.9557, 0.8286, 0.9418, 0.8286, 0.9418, 0.7235, 0.9557, 0.7235, 0.761, 0.8179, 0.761, 0.8036, 0.7748, 0.8036, 0.7748, 0.8179, 0.7869, 0.3601, 0.7776, 0.4024, 0.7645, 0.3964, 0.7726, 0.3581, 0.7604, 0.4098, 0.4598, 0.4099, 0.4557, 0.3964, 0.7645, 0.3964, 0.9557, 0.8286, 0.9557, 0.8661, 0.9418, 0.8661, 0.9418, 0.8286, 0.8981, 0.4941, 0.8981, 0.5355, 0.8843, 0.5355, 0.8843, 0.4941, 0.3671, 0.8085, 0.3752, 0.7701, 0.3621, 0.7641, 0.3529, 0.8064, 0.3793, 0.7567, 0.3988, 0.7022, 0.3872, 0.695, 0.3653, 0.7531, 0.8981, 0.5355, 0.8981, 0.5463, 0.8843, 0.5463, 0.8843, 0.5355, 0.7776, 0.4024, 0.7744, 0.4134, 0.7604, 0.4098, 0.7645, 0.3964, 0.3752, 0.7701, 0.3793, 0.7567, 0.3653, 0.7531, 0.3621, 0.7641, 0.9804, 0.8571, 0.9804, 0.9096, 0.9665, 0.9096, 0.9665, 0.8571, 0.8981, 0.5463, 0.8981, 0.6025, 0.8843, 0.6025, 0.8843, 0.5463, 0.7744, 0.4134, 0.7524, 0.4715, 0.7408, 0.4643, 0.7604, 0.4098, 0.8981, 0.6454, 0.8981, 0.6658, 0.8843, 0.6658, 0.8843, 0.6454, 0.7524, 0.4715, 0.7301, 0.5163, 0.718, 0.51, 0.7408, 0.4643, 0.3988, 0.7022, 0.4216, 0.6565, 0.4095, 0.6501, 0.3872, 0.695, 0.9804, 0.9096, 0.9804, 0.9531, 0.9665, 0.9531, 0.9665, 0.9096, 0.8981, 0.6025, 0.8981, 0.6454, 0.8843, 0.6454, 0.8843, 0.6025, 0.7301, 0.5163, 0.7161, 0.5378, 0.7064, 0.5282, 0.718, 0.51, 0.4216, 0.6565, 0.4331, 0.6382, 0.4234, 0.6286, 0.4095, 0.6501, 0.9804, 0.9531, 0.9804, 0.9703, 0.9665, 0.9703, 0.9665, 0.9531, 0.4401, 0.6344, 0.4541, 0.6334, 0.4544, 0.6201, 0.4368, 0.6212, 0.7027, 0.5453, 0.6851, 0.5463, 0.6854, 0.533, 0.6995, 0.532, 0.909, 0.6358, 0.909, 0.6288, 0.9229, 0.6288, 0.9229, 0.6358, 0.4895, 0.2339, 0.5031, 0.2339, 0.5031, 0.2478, 0.4895, 0.2478, 0.7161, 0.5378, 0.7027, 0.5453, 0.6995, 0.532, 0.7064, 0.5282, 0.4331, 0.6382, 0.4401, 0.6344, 0.4368, 0.6212, 0.4234, 0.6286, 0.909, 0.6288, 0.909, 0.6148, 0.9229, 0.6148, 0.9229, 0.6288, 0.5031, 0.2339, 0.5207, 0.2339, 0.5207, 0.2478, 0.5031, 0.2478, 0.8734, 0.4121, 0.8734, 0.7127, 0.8595, 0.7127, 0.8595, 0.4121, 0.9361, 0.2975, 0.9222, 0.2936, 0.9121, 0.3549, 0.9257, 0.3544, 0.964, 0.2513, 0.9501, 0.2513, 0.9501, 0.2625, 0.964, 0.2625, 0.915, 0.7235, 0.9007, 0.7249, 0.9039, 0.7386, 0.9178, 0.7347, 0.9393, 0.2838, 0.9249, 0.2825, 0.9222, 0.2936, 0.9361, 0.2975, 0.9804, 0.7235, 0.9665, 0.7235, 0.9665, 0.7795, 0.9804, 0.7795, 0.964, 0.2625, 0.9501, 0.2625, 0.9501, 0.3221, 0.964, 0.3221, 0.9178, 0.7347, 0.9039, 0.7386, 0.9142, 0.7955, 0.9278, 0.796, 0.964, 0.3685, 0.9501, 0.3685, 0.9501, 0.391, 0.964, 0.391, 0.9278, 0.796, 0.9142, 0.7955, 0.9173, 0.8465, 0.9309, 0.8459, 0.9257, 0.3544, 0.9121, 0.3549, 0.909, 0.4049, 0.9226, 0.4054, 0.9804, 0.7795, 0.9665, 0.7795, 0.9665, 0.827, 0.9804, 0.827, 0.964, 0.3221, 0.9501, 0.3221, 0.9501, 0.3685, 0.964, 0.3685, 0.9309, 0.8459, 0.9173, 0.8465, 0.9164, 0.8681, 0.9296, 0.8715, 0.9226, 0.4054, 0.909, 0.4049, 0.9103, 0.4304, 0.9235, 0.427, 0.9804, 0.827, 0.9665, 0.827, 0.9665, 0.8462, 0.9804, 0.8462, 0.9276, 0.4338, 0.9182, 0.4436, 0.9328, 0.4533, 0.9393, 0.4416, 0.9218, 0.8847, 0.9123, 0.8748, 0.9007, 0.8827, 0.9071, 0.8944, 0.7776, 0.9112, 0.7915, 0.9112, 0.7915, 0.9044, 0.7776, 0.9044, 0.7996, 0.7617, 0.7857, 0.7617, 0.7857, 0.7752, 0.7996, 0.7752, 0.9296, 0.8715, 0.9164, 0.8681, 0.9123, 0.8748, 0.9218, 0.8847, 0.9235, 0.427, 0.9103, 0.4304, 0.9182, 0.4436, 0.9276, 0.4338, 0.7776, 0.9044, 0.7915, 0.9044, 0.7915, 0.8904, 0.7776, 0.8904, 0.7996, 0.7752, 0.7857, 0.7752, 0.7857, 0.7928, 0.7996, 0.7928, 0.5916, 0.2475, 0.5916, 0.2336, 0.6678, 0.2336, 0.6678, 0.2475, 0.5282, 0.62, 0.5282, 0.6333, 0.6047, 0.6332, 0.6044, 0.6199, 0.9229, 0.5407, 0.909, 0.5407, 0.909, 0.4642, 0.9229, 0.4642, 0.6113, 0.533, 0.6113, 0.5463, 0.5351, 0.5464, 0.5348, 0.533, 0.8348, 0.7292, 0.8348, 0.4204, 0.8487, 0.4204, 0.8487, 0.7292, 0.3752, 0.7701, 0.684, 0.7697, 0.6799, 0.7562, 0.3793, 0.7567, 0.8065, 0.6611, 0.7933, 0.6611, 0.7933, 0.6749, 0.8065, 0.6749, 0.6854, 0.533, 0.6851, 0.5463, 0.6248, 0.5463, 0.6248, 0.533, 0.6248, 0.533, 0.6248, 0.5463, 0.6113, 0.5463, 0.6113, 0.533, 0.9229, 0.6148, 0.909, 0.6148, 0.909, 0.5542, 0.9229, 0.5542, 0.9229, 0.5542, 0.909, 0.5542, 0.909, 0.5407, 0.9229, 0.5407, 0.4544, 0.6201, 0.4541, 0.6334, 0.5147, 0.6333, 0.5147, 0.62, 0.5147, 0.62, 0.5147, 0.6333, 0.5282, 0.6333, 0.5282, 0.62, 0.5207, 0.2478, 0.5207, 0.2339, 0.581, 0.2339, 0.581, 0.2478, 0.7915, 0.854, 0.7915, 0.8671, 0.7776, 0.8671, 0.7776, 0.854, 0.7915, 0.8671, 0.7915, 0.8795, 0.7776, 0.8795, 0.7776, 0.8671, 0.5144, 0.5016, 0.5144, 0.4905, 0.5283, 0.4905, 0.5283, 0.5016, 0.6248, 0.5878, 0.6248, 0.6002, 0.6113, 0.6002, 0.6113, 0.5878, 0.9029, 0.9416, 0.9136, 0.9416, 0.9136, 0.9555, 0.9029, 0.9555, 0.9007, 0.9308, 0.9007, 0.9176, 0.9145, 0.9176, 0.9145, 0.9308, 0.9007, 0.9176, 0.9007, 0.9053, 0.9145, 0.9053, 0.9145, 0.9176, 0.9501, 0.4266, 0.961, 0.4266, 0.961, 0.4404, 0.9501, 0.4404, 0.8705, 0.9555, 0.8595, 0.9555, 0.8595, 0.9416, 0.8705, 0.9416, 0.6745, 0.7162, 0.6667, 0.7162, 0.6667, 0.7087, 0.6745, 0.7086, 0.7994, 0.732, 0.7916, 0.732, 0.7916, 0.7393, 0.7994, 0.7393, 0.7994, 0.7393, 0.7916, 0.7393, 0.7916, 0.7463, 0.7994, 0.7463, 0.7112, 0.8936, 0.7034, 0.8936, 0.7034, 0.8998, 0.7112, 0.8998, 0.7112, 0.8998, 0.7034, 0.8998, 0.7034, 0.9074, 0.7112, 0.9074, 0.7112, 0.9074, 0.7034, 0.9074, 0.7034, 0.9134, 0.7112, 0.9134, 0.9418, 0.8913, 0.9496, 0.8913, 0.9496, 0.8839, 0.9418, 0.8839, 0.9418, 0.8839, 0.9496, 0.8839, 0.9496, 0.877, 0.9418, 0.877, 0.7589, 0.9299, 0.7589, 0.9221, 0.7529, 0.9221, 0.7529, 0.9299, 0.7671, 0.8366, 0.7671, 0.8288, 0.761, 0.8288, 0.761, 0.8366, 0.6357, 0.5798, 0.6248, 0.5878, 0.6218, 0.5787, 0.6279, 0.5742, 0.6248, 0.5878, 0.6113, 0.5878, 0.6143, 0.5787, 0.6218, 0.5787, 0.6113, 0.5878, 0.6004, 0.5798, 0.6082, 0.5742, 0.6143, 0.5787, 0.6004, 0.5798, 0.5963, 0.5671, 0.6058, 0.567, 0.6082, 0.5742, 0.5963, 0.5671, 0.6004, 0.5543, 0.6082, 0.5599, 0.6058, 0.567, 0.6004, 0.5543, 0.6113, 0.5463, 0.6143, 0.5554, 0.6082, 0.5599, 0.6113, 0.5463, 0.6248, 0.5463, 0.6218, 0.5554, 0.6143, 0.5554, 0.6248, 0.5463, 0.6357, 0.5542, 0.6279, 0.5599, 0.6218, 0.5554, 0.6357, 0.5542, 0.6398, 0.567, 0.6303, 0.567, 0.6279, 0.5599, 0.6398, 0.567, 0.6357, 0.5798, 0.6279, 0.5742, 0.6303, 0.567, 0.5038, 0.6121, 0.5147, 0.62, 0.5177, 0.6109, 0.5116, 0.6065, 0.5147, 0.62, 0.5282, 0.62, 0.5252, 0.6109, 0.5177, 0.6109, 0.5282, 0.62, 0.5391, 0.612, 0.5313, 0.6064, 0.5252, 0.6109, 0.5391, 0.612, 0.5432, 0.5992, 0.5337, 0.5993, 0.5313, 0.6064, 0.5432, 0.5992, 0.539, 0.5864, 0.5313, 0.5921, 0.5337, 0.5993, 0.539, 0.5864, 0.5281, 0.5785, 0.5252, 0.5876, 0.5313, 0.5921, 0.5281, 0.5785, 0.5147, 0.5786, 0.5176, 0.5876, 0.5252, 0.5876, 0.5147, 0.5786, 0.5038, 0.5865, 0.5115, 0.5921, 0.5176, 0.5876, 0.5038, 0.5865, 0.4997, 0.5993, 0.5092, 0.5993, 0.5115, 0.5921, 0.4997, 0.5993, 0.5038, 0.6121, 0.5116, 0.6065, 0.5092, 0.5993, 0.4332, 0.8595, 0.4332, 0.873, 0.4193, 0.873, 0.4193, 0.8595, 0.4193, 0.8595, 0.4193, 0.8308, 0.4332, 0.8308, 0.4332, 0.8595, 0.5281, 0.5785, 0.5281, 0.5661, 0.5147, 0.5661, 0.5147, 0.5786, 0.4859, 0.5662, 0.4719, 0.564, 0.4696, 0.5762, 0.4859, 0.5786, 0.6827, 0.2322, 0.7114, 0.2322, 0.7114, 0.246, 0.6827, 0.246, 0.6248, 0.5878, 0.6536, 0.5878, 0.6536, 0.6002, 0.6248, 0.6002, 0.5147, 0.5661, 0.4859, 0.5662, 0.4859, 0.5786, 0.5147, 0.5786, 0.6699, 0.5902, 0.6843, 0.5967, 0.6787, 0.6079, 0.6676, 0.6024, 0.4193, 0.8308, 0.4193, 0.8168, 0.4332, 0.8168, 0.4332, 0.8308, 0.6536, 0.5878, 0.6699, 0.5902, 0.6676, 0.6024, 0.6536, 0.6002, 0.7114, 0.2322, 0.7278, 0.2322, 0.7278, 0.246, 0.7114, 0.246, 0.7422, 0.2322, 0.7559, 0.2322, 0.7559, 0.246, 0.7422, 0.246, 0.7278, 0.2322, 0.7422, 0.2322, 0.7422, 0.246, 0.7278, 0.246, 0.4719, 0.564, 0.4607, 0.5585, 0.4552, 0.5697, 0.4696, 0.5762, 0.4193, 0.8168, 0.4193, 0.8058, 0.4332, 0.8058, 0.4332, 0.8168, 0.4513, 0.5511, 0.4404, 0.537, 0.4289, 0.5417, 0.4415, 0.5588, 0.4607, 0.5585, 0.4513, 0.5511, 0.4415, 0.5588, 0.4552, 0.5697, 0.4193, 0.8058, 0.4193, 0.7965, 0.4332, 0.7965, 0.4332, 0.8058, 0.6843, 0.5967, 0.6979, 0.6076, 0.6881, 0.6153, 0.6787, 0.6079, 0.7106, 0.6247, 0.7204, 0.6492, 0.7081, 0.6511, 0.699, 0.6294, 0.4516, 0.4877, 0.4665, 0.4877, 0.4665, 0.5016, 0.4516, 0.5016, 0.6979, 0.6076, 0.7106, 0.6247, 0.699, 0.6294, 0.6881, 0.6153, 0.6827, 0.2074, 0.7007, 0.2074, 0.7007, 0.2213, 0.6827, 0.2213, 0.4313, 0.5153, 0.4292, 0.5009, 0.4168, 0.5009, 0.419, 0.5172, 0.7007, 0.2074, 0.7258, 0.2074, 0.7258, 0.2213, 0.7007, 0.2213, 0.4404, 0.537, 0.4313, 0.5153, 0.419, 0.5172, 0.4289, 0.5417, 0.4665, 0.4877, 0.489, 0.4877, 0.489, 0.5016, 0.4665, 0.5016, 0.5144, 0.5263, 0.5144, 0.5139, 0.5283, 0.5139, 0.5283, 0.5263, 0.489, 0.4877, 0.5035, 0.4877, 0.5035, 0.5016, 0.489, 0.5016, 0.7204, 0.6492, 0.7226, 0.6655, 0.7101, 0.6655, 0.7081, 0.6511, 0.7258, 0.2074, 0.7423, 0.2074, 0.7423, 0.2213, 0.7258, 0.2213, 0.7032, 0.3536, 0.6927, 0.347, 0.6848, 0.3592, 0.6942, 0.3673, 0.6161, 0.7023, 0.6161, 0.7162, 0.6398, 0.7162, 0.6398, 0.7023, 0.7984, 0.4909, 0.7984, 0.5047, 0.8109, 0.5047, 0.8109, 0.4909, 0.8137, 0.4658, 0.7998, 0.4658, 0.7998, 0.48, 0.8137, 0.48, 0.6398, 0.7023, 0.6398, 0.7162, 0.6559, 0.7162, 0.6559, 0.7023, 0.6, 0.7023, 0.6, 0.7162, 0.6161, 0.7162, 0.6161, 0.7023, 0.8137, 0.445, 0.7998, 0.445, 0.7998, 0.4658, 0.8137, 0.4658, 0.4584, 0.8519, 0.4466, 0.856, 0.4552, 0.8809, 0.4657, 0.8743, 0.4657, 0.8743, 0.4552, 0.8809, 0.4642, 0.8947, 0.4736, 0.8865, 0.7916, 0.696, 0.8055, 0.696, 0.8055, 0.6866, 0.7916, 0.6866, 0.7134, 0.3074, 0.701, 0.3068, 0.7, 0.3246, 0.7118, 0.3286, 0.7118, 0.3286, 0.7, 0.3246, 0.6927, 0.347, 0.7032, 0.3536, 0.8137, 0.432, 0.7998, 0.432, 0.7998, 0.445, 0.8137, 0.445, 0.8078, 0.6218, 0.7939, 0.6218, 0.7939, 0.6363, 0.8078, 0.6363, 0.4574, 0.8342, 0.445, 0.8348, 0.4466, 0.856, 0.4584, 0.8519, 0.4596, 0.8224, 0.4481, 0.8176, 0.445, 0.8348, 0.4574, 0.8342, 0.7102, 0.2902, 0.6988, 0.295, 0.701, 0.3068, 0.7134, 0.3074, 0.6929, 0.2633, 0.6848, 0.2728, 0.6939, 0.2836, 0.7037, 0.2759, 0.7916, 0.7071, 0.8055, 0.7071, 0.8055, 0.696, 0.7916, 0.696, 0.4645, 0.8109, 0.4547, 0.8032, 0.4481, 0.8176, 0.4596, 0.8224, 0.8078, 0.6363, 0.7939, 0.6363, 0.7939, 0.6502, 0.8078, 0.6502, 0.4736, 0.8001, 0.4655, 0.7907, 0.4547, 0.8032, 0.4645, 0.8109, 0.7037, 0.2759, 0.6939, 0.2836, 0.6988, 0.295, 0.7102, 0.2902, 0.7916, 0.7211, 0.8055, 0.7211, 0.8055, 0.7071, 0.7916, 0.7071, 0.8078, 0.6054, 0.7939, 0.6054, 0.7939, 0.6218, 0.8078, 0.6218, 0.6113, 0.6002, 0.5825, 0.6002, 0.5825, 0.5878, 0.6113, 0.5878, 0.7281, 0.8828, 0.7281, 0.854, 0.742, 0.854, 0.742, 0.8828, 0.5281, 0.5785, 0.5569, 0.5785, 0.5569, 0.5661, 0.5281, 0.5661, 0.4332, 0.873, 0.4332, 0.9018, 0.4193, 0.9018, 0.4193, 0.873, 0.02671, 0.9425, 0.01013, 0.9425, 0.01013, 0.06497, 0.02671, 0.06497])
me_cube_001.materials.append(mat_material)
me_cube_001.update()
me_cube_002 = bpy.data.meshes.new('Cube.002')
me_cube_002.from_pydata([(-1.244, -0.2404, 0.0), (-1.244, -0.2404, 1.0), (-1.244, 0.3176, 0.0), (-1.244, 0.4206, 1.0), (1.244, -0.2404, 0.0), (1.244, -0.2404, 1.0), (1.244, 0.3176, 0.0), (1.244, 0.4206, 1.0), (1.093, 0.3176, 0.0), (-1.093, 0.3176, 0.0), (-1.093, 0.4206, 1.0), (1.093, 0.4206, 1.0), (-1.093, -0.2404, 0.0), (1.093, -0.2404, 0.0), (1.093, -0.2404, 1.0), (-1.093, -0.2404, 1.0), (-1.244, -0.4475, 0.0), (-1.244, -0.4475, 1.0), (1.244, -0.4475, 1.0), (1.244, -0.4475, 0.0), (1.093, -0.4475, 0.0), (-1.093, -0.4475, 1.0), (-1.093, -0.4475, 0.0), (1.093, -0.4475, 1.0)], [], [(0, 1, 3, 2), (8, 11, 7, 6), (6, 7, 5, 4), (13, 4, 19, 20), (8, 6, 4, 13), (10, 3, 1, 15), (7, 11, 14, 5), (11, 10, 15, 14), (2, 9, 12, 0), (9, 8, 13, 12), (1, 0, 16, 17), (13, 14, 15, 12), (2, 3, 10, 9), (9, 10, 11, 8), (22, 21, 17, 16), (19, 18, 23, 20), (14, 13, 20, 23), (15, 1, 17, 21), (4, 5, 18, 19), (5, 14, 23, 18), (0, 12, 22, 16), (12, 15, 21, 22)])
_uv = me_cube_002.uv_layers.new(name='UVMap')
_uv.uv.foreach_set('vector', [0.375, 0.0, 0.625, 0.0, 0.625, 0.25, 0.375, 0.25, 0.375, 0.4167, 0.625, 0.4167, 0.625, 0.5, 0.375, 0.5, 0.375, 0.5, 0.625, 0.5, 0.625, 0.75, 0.375, 0.75, 0.2917, 0.75, 0.375, 0.75, 0.375, 0.75, 0.2917, 0.75, 0.2917, 0.5, 0.375, 0.5, 0.375, 0.75, 0.2917, 0.75, 0.7917, 0.5, 0.875, 0.5, 0.875, 0.75, 0.7917, 0.75, 0.625, 0.5, 0.7083, 0.5, 0.7083, 0.75, 0.625, 0.75, 0.7083, 0.5, 0.7917, 0.5, 0.7917, 0.75, 0.7083, 0.75, 0.125, 0.5, 0.2083, 0.5, 0.2083, 0.75, 0.125, 0.75, 0.2083, 0.5, 0.2917, 0.5, 0.2917, 0.75, 0.2083, 0.75, 0.625, 0.0, 0.375, 0.0, 0.375, 0.0, 0.625, 0.0, 0.375, 0.8333, 0.625, 0.8333, 0.625, 0.9167, 0.375, 0.9167, 0.375, 0.25, 0.625, 0.25, 0.625, 0.3333, 0.375, 0.3333, 0.375, 0.3333, 0.625, 0.3333, 0.625, 0.4167, 0.375, 0.4167, 0.375, 0.9167, 0.625, 0.9167, 0.625, 1.0, 0.375, 1.0, 0.375, 0.75, 0.625, 0.75, 0.625, 0.8333, 0.375, 0.8333, 0.625, 0.8333, 0.375, 0.8333, 0.375, 0.8333, 0.625, 0.8333, 0.7917, 0.75, 0.875, 0.75, 0.875, 0.75, 0.7917, 0.75, 0.375, 0.75, 0.625, 0.75, 0.625, 0.75, 0.375, 0.75, 0.625, 0.75, 0.7083, 0.75, 0.7083, 0.75, 0.625, 0.75, 0.125, 0.75, 0.2083, 0.75, 0.2083, 0.75, 0.125, 0.75, 0.375, 0.9167, 0.625, 0.9167, 0.625, 0.9167, 0.375, 0.9167])
me_cube_002.update()

# ---- objects
ob_banca = bpy.data.objects.new('Banca', me_cube_001)
ob_banca_colonly = bpy.data.objects.new('Banca_colonly', me_cube_002)

# ---- transforms, parenting, visibility, modifiers, constraints
ob_banca.location = (0.0, 0.0, 0.0)
_m = ob_banca.modifiers.new('Auto Smooth', 'NODES')
_m.node_group = ng_auto_smooth
_gi = [s.identifier for s in ng_auto_smooth.interface.items_tree if s.item_type == 'SOCKET' and s.in_out == 'INPUT']
_m[_gi[1]] = 1.152  # Angle
ob_banca_colonly.location = (0.0, 0.0, 0.0)
ob_banca_colonly.display_type = 'WIRE'

# ---- collection membership
col_collection.objects.link(ob_banca)
col_collection.objects.link(ob_banca_colonly)

# ---- scene / render settings (as saved in the file)
scene.frame_start = 1; scene.frame_end = 250; scene.frame_set(1)
scene.render.engine = 'BLENDER_EEVEE_NEXT'
scene.cycles.sampling_pattern = 'TABULATED_SOBOL'
scene.view_settings.view_transform = 'Filmic'
bpy.context.view_layer.update()

# ---- added for rendering (the .blend has no active camera and no usable light): camera, sun
cam_auto = bpy.data.cameras.new('AutoCamera')
cam_auto.lens = 50.0
cam_auto.sensor_width = 36.0
cam_auto.clip_end = 1000.0
ob_auto_camera = bpy.data.objects.new('AutoCamera', cam_auto)
scene.collection.objects.link(ob_auto_camera)
ob_auto_camera.location = (2.60825, -3.14333, 2.58677)
ob_auto_camera.rotation_euler = (1.09748, -7.21219e-08, 0.694738)
scene.camera = ob_auto_camera
light_auto_sun = bpy.data.lights.new('AutoSun', 'SUN')
light_auto_sun.energy = 3.0
light_auto_sun.angle = 0.0523599
ob_auto_sun = bpy.data.objects.new('AutoSun', light_auto_sun)
scene.collection.objects.link(ob_auto_sun)
ob_auto_sun.rotation_euler = (0.872665, 0.174533, 0.523599)
bpy.context.view_layer.update()

